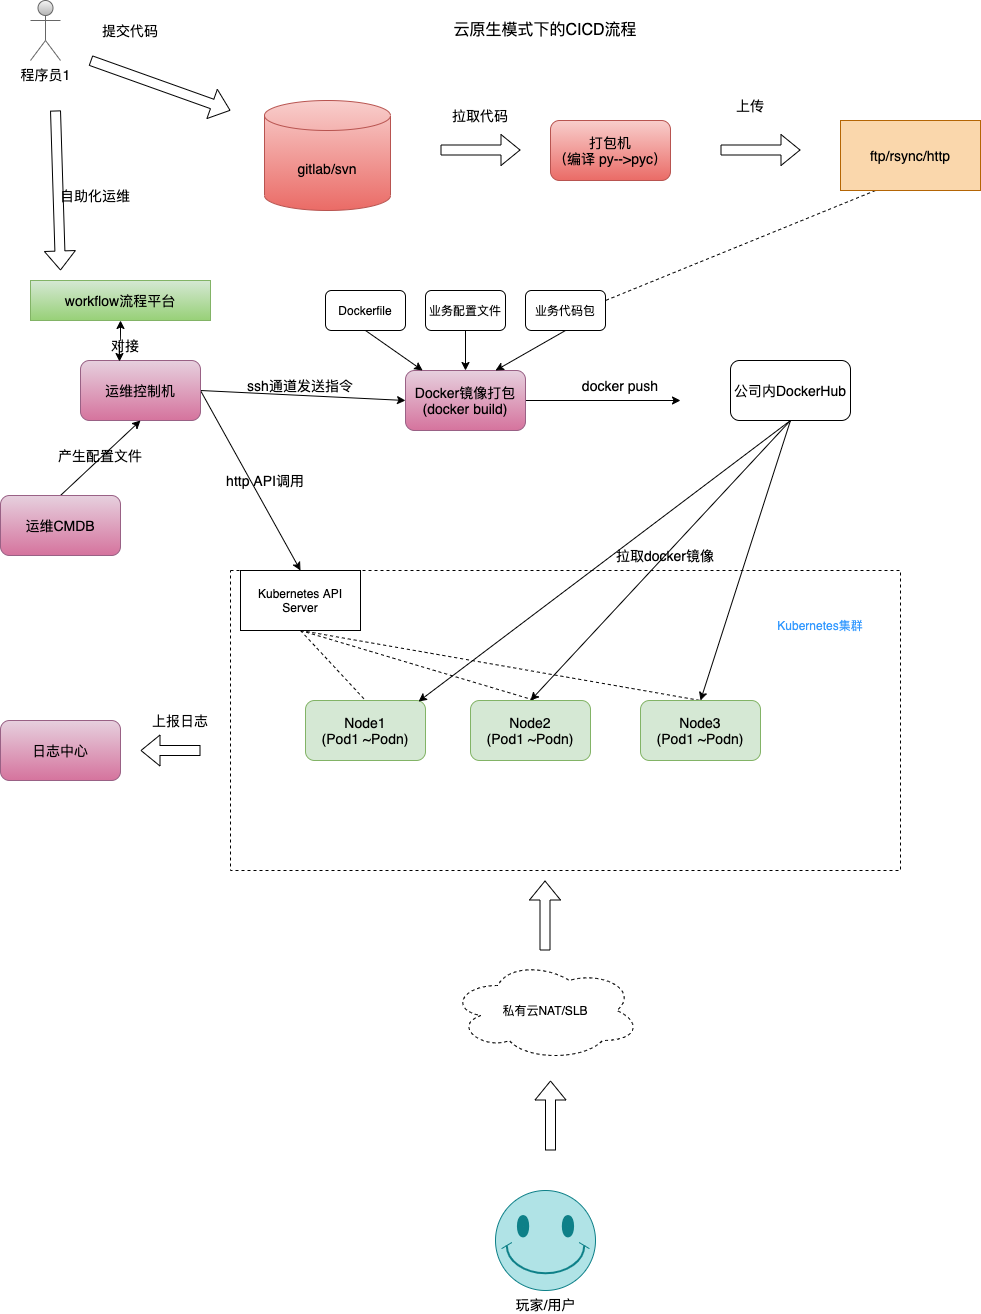

The diagram above was exported from draw.io. Its source (the exported page's mxGraphModel, read from the mxfile embedded in the PNG):
<mxGraphModel dx="946" dy="725" grid="1" gridSize="10" guides="1" tooltips="1" connect="1" arrows="1" fold="1" page="1" pageScale="1" pageWidth="827" pageHeight="1169" math="0" shadow="0">
  <root>
    <mxCell id="0" />
    <mxCell id="1" parent="0" />
    <mxCell id="HlH6Oh3_I1OJrnj7Mnaa-25" value="" style="rounded=0;whiteSpace=wrap;html=1;dashed=1;" vertex="1" parent="1">
      <mxGeometry x="240" y="600" width="670" height="300" as="geometry" />
    </mxCell>
    <mxCell id="i4UOHh9yJxEFHxTWTJUO-2" value="程序员1" style="shape=umlActor;verticalLabelPosition=bottom;verticalAlign=top;html=1;outlineConnect=0;fontSize=14;fillColor=#f5f5f5;gradientColor=#b3b3b3;strokeColor=#666666;" parent="1" vertex="1">
      <mxGeometry x="40" y="30" width="30" height="60" as="geometry" />
    </mxCell>
    <mxCell id="i4UOHh9yJxEFHxTWTJUO-5" value="gitlab/svn" style="shape=cylinder3;whiteSpace=wrap;html=1;boundedLbl=1;backgroundOutline=1;size=15;fontSize=14;fillColor=#f8cecc;gradientColor=#ea6b66;strokeColor=#b85450;" parent="1" vertex="1">
      <mxGeometry x="274" y="130" width="126" height="110" as="geometry" />
    </mxCell>
    <mxCell id="i4UOHh9yJxEFHxTWTJUO-6" value="" style="shape=flexArrow;endArrow=classic;html=1;rounded=0;fontSize=14;" parent="1" edge="1">
      <mxGeometry width="50" height="50" relative="1" as="geometry">
        <mxPoint x="100" y="90" as="sourcePoint" />
        <mxPoint x="240" y="140" as="targetPoint" />
      </mxGeometry>
    </mxCell>
    <mxCell id="i4UOHh9yJxEFHxTWTJUO-8" value="提交代码" style="text;html=1;strokeColor=none;fillColor=none;align=center;verticalAlign=middle;whiteSpace=wrap;rounded=0;fontSize=14;" parent="1" vertex="1">
      <mxGeometry x="110" y="45" width="60" height="30" as="geometry" />
    </mxCell>
    <mxCell id="i4UOHh9yJxEFHxTWTJUO-9" value="打包机&lt;br style=&quot;font-size: 14px;&quot;&gt;（编译 py--&amp;gt;pyc）" style="rounded=1;whiteSpace=wrap;html=1;fontSize=14;fillColor=#f8cecc;gradientColor=#ea6b66;strokeColor=#b85450;" parent="1" vertex="1">
      <mxGeometry x="560" y="150" width="120" height="60" as="geometry" />
    </mxCell>
    <mxCell id="i4UOHh9yJxEFHxTWTJUO-10" value="" style="shape=flexArrow;endArrow=classic;html=1;rounded=0;fontSize=14;" parent="1" edge="1">
      <mxGeometry width="50" height="50" relative="1" as="geometry">
        <mxPoint x="450" y="179.5" as="sourcePoint" />
        <mxPoint x="530" y="179.5" as="targetPoint" />
      </mxGeometry>
    </mxCell>
    <mxCell id="i4UOHh9yJxEFHxTWTJUO-11" value="拉取代码" style="text;html=1;strokeColor=none;fillColor=none;align=center;verticalAlign=middle;whiteSpace=wrap;rounded=0;fontSize=14;" parent="1" vertex="1">
      <mxGeometry x="460" y="130" width="60" height="30" as="geometry" />
    </mxCell>
    <mxCell id="HlH6Oh3_I1OJrnj7Mnaa-30" style="edgeStyle=none;rounded=0;orthogonalLoop=1;jettySize=auto;html=1;exitX=0.25;exitY=1;exitDx=0;exitDy=0;entryX=1;entryY=0.25;entryDx=0;entryDy=0;dashed=1;endArrow=none;endFill=0;" edge="1" parent="1" source="i4UOHh9yJxEFHxTWTJUO-16" target="HlH6Oh3_I1OJrnj7Mnaa-4">
      <mxGeometry relative="1" as="geometry" />
    </mxCell>
    <mxCell id="i4UOHh9yJxEFHxTWTJUO-16" value="ftp/rsync/http" style="rounded=0;whiteSpace=wrap;html=1;fontSize=14;fillColor=#fad7ac;strokeColor=#b46504;" parent="1" vertex="1">
      <mxGeometry x="850" y="150" width="140" height="70" as="geometry" />
    </mxCell>
    <mxCell id="i4UOHh9yJxEFHxTWTJUO-17" value="" style="shape=flexArrow;endArrow=classic;html=1;rounded=0;fontSize=14;" parent="1" edge="1">
      <mxGeometry width="50" height="50" relative="1" as="geometry">
        <mxPoint x="730" y="179.5" as="sourcePoint" />
        <mxPoint x="810" y="179.5" as="targetPoint" />
      </mxGeometry>
    </mxCell>
    <mxCell id="i4UOHh9yJxEFHxTWTJUO-18" value="上传" style="text;html=1;strokeColor=none;fillColor=none;align=center;verticalAlign=middle;whiteSpace=wrap;rounded=0;fontSize=14;" parent="1" vertex="1">
      <mxGeometry x="730" y="120" width="60" height="30" as="geometry" />
    </mxCell>
    <mxCell id="HlH6Oh3_I1OJrnj7Mnaa-12" style="edgeStyle=none;rounded=0;orthogonalLoop=1;jettySize=auto;html=1;exitX=1;exitY=0.5;exitDx=0;exitDy=0;entryX=0;entryY=0.5;entryDx=0;entryDy=0;" edge="1" parent="1" source="i4UOHh9yJxEFHxTWTJUO-19" target="HlH6Oh3_I1OJrnj7Mnaa-1">
      <mxGeometry relative="1" as="geometry" />
    </mxCell>
    <mxCell id="HlH6Oh3_I1OJrnj7Mnaa-23" style="edgeStyle=none;rounded=0;orthogonalLoop=1;jettySize=auto;html=1;exitX=1;exitY=0.5;exitDx=0;exitDy=0;entryX=0.5;entryY=0;entryDx=0;entryDy=0;" edge="1" parent="1" source="i4UOHh9yJxEFHxTWTJUO-19" target="HlH6Oh3_I1OJrnj7Mnaa-16">
      <mxGeometry relative="1" as="geometry" />
    </mxCell>
    <mxCell id="i4UOHh9yJxEFHxTWTJUO-19" value="运维控制机" style="rounded=1;whiteSpace=wrap;html=1;fontSize=14;fillColor=#e6d0de;strokeColor=#996185;gradientColor=#d5739d;" parent="1" vertex="1">
      <mxGeometry x="90" y="390" width="120" height="60" as="geometry" />
    </mxCell>
    <mxCell id="i4UOHh9yJxEFHxTWTJUO-20" value="Node1&lt;br&gt;(Pod1 ~Podn)" style="rounded=1;whiteSpace=wrap;html=1;fontSize=14;fillColor=#d5e8d4;strokeColor=#82b366;" parent="1" vertex="1">
      <mxGeometry x="315" y="730" width="120" height="60" as="geometry" />
    </mxCell>
    <mxCell id="i4UOHh9yJxEFHxTWTJUO-36" value="ssh通道发送指令" style="text;html=1;strokeColor=none;fillColor=none;align=center;verticalAlign=middle;whiteSpace=wrap;rounded=0;fontSize=14;" parent="1" vertex="1">
      <mxGeometry x="250" y="400" width="120" height="30" as="geometry" />
    </mxCell>
    <mxCell id="i4UOHh9yJxEFHxTWTJUO-38" style="edgeStyle=none;rounded=0;orthogonalLoop=1;jettySize=auto;html=1;exitX=0.5;exitY=0;exitDx=0;exitDy=0;entryX=0.5;entryY=1;entryDx=0;entryDy=0;fontSize=14;" parent="1" source="i4UOHh9yJxEFHxTWTJUO-37" target="i4UOHh9yJxEFHxTWTJUO-19" edge="1">
      <mxGeometry relative="1" as="geometry" />
    </mxCell>
    <mxCell id="i4UOHh9yJxEFHxTWTJUO-37" value="运维CMDB" style="rounded=1;whiteSpace=wrap;html=1;fontSize=14;fillColor=#e6d0de;strokeColor=#996185;gradientColor=#d5739d;" parent="1" vertex="1">
      <mxGeometry x="10" y="525" width="120" height="60" as="geometry" />
    </mxCell>
    <mxCell id="i4UOHh9yJxEFHxTWTJUO-39" value="产生配置文件" style="text;html=1;strokeColor=none;fillColor=none;align=center;verticalAlign=middle;whiteSpace=wrap;rounded=0;fontSize=14;" parent="1" vertex="1">
      <mxGeometry x="50" y="470" width="120" height="30" as="geometry" />
    </mxCell>
    <mxCell id="i4UOHh9yJxEFHxTWTJUO-43" value="玩家/用户" style="verticalLabelPosition=bottom;verticalAlign=top;html=1;shape=mxgraph.basic.smiley;fontSize=14;fillColor=#b0e3e6;strokeColor=#0e8088;" parent="1" vertex="1">
      <mxGeometry x="505" y="1220" width="100" height="100" as="geometry" />
    </mxCell>
    <mxCell id="i4UOHh9yJxEFHxTWTJUO-48" value="日志中心" style="rounded=1;whiteSpace=wrap;html=1;fontSize=14;fillColor=#e6d0de;strokeColor=#996185;gradientColor=#d5739d;" parent="1" vertex="1">
      <mxGeometry x="10" y="750" width="120" height="60" as="geometry" />
    </mxCell>
    <mxCell id="i4UOHh9yJxEFHxTWTJUO-52" value="" style="shape=flexArrow;endArrow=classic;html=1;rounded=0;fontSize=14;" parent="1" edge="1">
      <mxGeometry width="50" height="50" relative="1" as="geometry">
        <mxPoint x="210" y="780" as="sourcePoint" />
        <mxPoint x="150" y="780" as="targetPoint" />
      </mxGeometry>
    </mxCell>
    <mxCell id="i4UOHh9yJxEFHxTWTJUO-54" value="上报日志" style="text;html=1;strokeColor=none;fillColor=none;align=center;verticalAlign=middle;whiteSpace=wrap;rounded=0;fontSize=14;" parent="1" vertex="1">
      <mxGeometry x="130" y="735" width="120" height="30" as="geometry" />
    </mxCell>
    <mxCell id="i4UOHh9yJxEFHxTWTJUO-61" style="edgeStyle=orthogonalEdgeStyle;curved=1;rounded=0;orthogonalLoop=1;jettySize=auto;html=1;exitX=0.5;exitY=1;exitDx=0;exitDy=0;entryX=0.325;entryY=0.017;entryDx=0;entryDy=0;entryPerimeter=0;fontSize=14;startArrow=classic;startFill=1;" parent="1" source="i4UOHh9yJxEFHxTWTJUO-56" target="i4UOHh9yJxEFHxTWTJUO-19" edge="1">
      <mxGeometry relative="1" as="geometry" />
    </mxCell>
    <mxCell id="i4UOHh9yJxEFHxTWTJUO-56" value="workflow流程平台" style="rounded=0;whiteSpace=wrap;html=1;fontSize=14;fillColor=#d5e8d4;gradientColor=#97d077;strokeColor=#82b366;" parent="1" vertex="1">
      <mxGeometry x="40" y="310" width="180" height="40" as="geometry" />
    </mxCell>
    <mxCell id="i4UOHh9yJxEFHxTWTJUO-58" value="" style="shape=flexArrow;endArrow=classic;html=1;rounded=0;fontSize=14;" parent="1" edge="1">
      <mxGeometry width="50" height="50" relative="1" as="geometry">
        <mxPoint x="65" y="140" as="sourcePoint" />
        <mxPoint x="70" y="300" as="targetPoint" />
      </mxGeometry>
    </mxCell>
    <mxCell id="i4UOHh9yJxEFHxTWTJUO-59" value="自助化运维" style="text;html=1;strokeColor=none;fillColor=none;align=center;verticalAlign=middle;whiteSpace=wrap;rounded=0;fontSize=14;" parent="1" vertex="1">
      <mxGeometry x="50" y="210" width="110" height="30" as="geometry" />
    </mxCell>
    <mxCell id="i4UOHh9yJxEFHxTWTJUO-62" value="对接" style="text;html=1;strokeColor=none;fillColor=none;align=center;verticalAlign=middle;whiteSpace=wrap;rounded=0;fontSize=14;" parent="1" vertex="1">
      <mxGeometry x="80" y="360" width="110" height="30" as="geometry" />
    </mxCell>
    <mxCell id="i4UOHh9yJxEFHxTWTJUO-63" value="云原生模式下的CICD流程" style="text;html=1;strokeColor=none;fillColor=none;align=center;verticalAlign=middle;whiteSpace=wrap;rounded=0;fontSize=16;" parent="1" vertex="1">
      <mxGeometry x="420" y="30" width="270" height="60" as="geometry" />
    </mxCell>
    <mxCell id="HlH6Oh3_I1OJrnj7Mnaa-9" style="edgeStyle=none;rounded=0;orthogonalLoop=1;jettySize=auto;html=1;exitX=1;exitY=0.5;exitDx=0;exitDy=0;" edge="1" parent="1" source="HlH6Oh3_I1OJrnj7Mnaa-1">
      <mxGeometry relative="1" as="geometry">
        <mxPoint x="690" y="430" as="targetPoint" />
      </mxGeometry>
    </mxCell>
    <mxCell id="HlH6Oh3_I1OJrnj7Mnaa-1" value="Docker镜像打包&lt;br&gt;(docker build)" style="rounded=1;whiteSpace=wrap;html=1;fontSize=14;fillColor=#e6d0de;strokeColor=#996185;gradientColor=#d5739d;" vertex="1" parent="1">
      <mxGeometry x="415" y="400" width="120" height="60" as="geometry" />
    </mxCell>
    <mxCell id="HlH6Oh3_I1OJrnj7Mnaa-5" style="rounded=0;orthogonalLoop=1;jettySize=auto;html=1;exitX=0.5;exitY=1;exitDx=0;exitDy=0;" edge="1" parent="1" source="HlH6Oh3_I1OJrnj7Mnaa-2" target="HlH6Oh3_I1OJrnj7Mnaa-1">
      <mxGeometry relative="1" as="geometry" />
    </mxCell>
    <mxCell id="HlH6Oh3_I1OJrnj7Mnaa-2" value="Dockerfile" style="rounded=1;whiteSpace=wrap;html=1;" vertex="1" parent="1">
      <mxGeometry x="335" y="320" width="80" height="40" as="geometry" />
    </mxCell>
    <mxCell id="HlH6Oh3_I1OJrnj7Mnaa-6" style="edgeStyle=none;rounded=0;orthogonalLoop=1;jettySize=auto;html=1;exitX=0.5;exitY=1;exitDx=0;exitDy=0;" edge="1" parent="1" source="HlH6Oh3_I1OJrnj7Mnaa-3" target="HlH6Oh3_I1OJrnj7Mnaa-1">
      <mxGeometry relative="1" as="geometry" />
    </mxCell>
    <mxCell id="HlH6Oh3_I1OJrnj7Mnaa-3" value="业务配置文件" style="rounded=1;whiteSpace=wrap;html=1;" vertex="1" parent="1">
      <mxGeometry x="435" y="320" width="80" height="40" as="geometry" />
    </mxCell>
    <mxCell id="HlH6Oh3_I1OJrnj7Mnaa-7" style="edgeStyle=none;rounded=0;orthogonalLoop=1;jettySize=auto;html=1;exitX=0.5;exitY=1;exitDx=0;exitDy=0;entryX=0.75;entryY=0;entryDx=0;entryDy=0;" edge="1" parent="1" source="HlH6Oh3_I1OJrnj7Mnaa-4" target="HlH6Oh3_I1OJrnj7Mnaa-1">
      <mxGeometry relative="1" as="geometry" />
    </mxCell>
    <mxCell id="HlH6Oh3_I1OJrnj7Mnaa-4" value="业务代码包" style="rounded=1;whiteSpace=wrap;html=1;" vertex="1" parent="1">
      <mxGeometry x="535" y="320" width="80" height="40" as="geometry" />
    </mxCell>
    <mxCell id="HlH6Oh3_I1OJrnj7Mnaa-11" value="docker push" style="text;html=1;strokeColor=none;fillColor=none;align=center;verticalAlign=middle;whiteSpace=wrap;rounded=0;fontSize=14;" vertex="1" parent="1">
      <mxGeometry x="570" y="400" width="120" height="30" as="geometry" />
    </mxCell>
    <mxCell id="HlH6Oh3_I1OJrnj7Mnaa-19" style="edgeStyle=none;rounded=0;orthogonalLoop=1;jettySize=auto;html=1;exitX=0.5;exitY=1;exitDx=0;exitDy=0;entryX=0.942;entryY=0.017;entryDx=0;entryDy=0;entryPerimeter=0;" edge="1" parent="1" source="HlH6Oh3_I1OJrnj7Mnaa-13" target="i4UOHh9yJxEFHxTWTJUO-20">
      <mxGeometry relative="1" as="geometry" />
    </mxCell>
    <mxCell id="HlH6Oh3_I1OJrnj7Mnaa-20" style="edgeStyle=none;rounded=0;orthogonalLoop=1;jettySize=auto;html=1;exitX=0.5;exitY=1;exitDx=0;exitDy=0;entryX=0.5;entryY=0;entryDx=0;entryDy=0;" edge="1" parent="1" source="HlH6Oh3_I1OJrnj7Mnaa-13" target="HlH6Oh3_I1OJrnj7Mnaa-17">
      <mxGeometry relative="1" as="geometry" />
    </mxCell>
    <mxCell id="HlH6Oh3_I1OJrnj7Mnaa-21" style="edgeStyle=none;rounded=0;orthogonalLoop=1;jettySize=auto;html=1;exitX=0.5;exitY=1;exitDx=0;exitDy=0;entryX=0.5;entryY=0;entryDx=0;entryDy=0;" edge="1" parent="1" source="HlH6Oh3_I1OJrnj7Mnaa-13" target="HlH6Oh3_I1OJrnj7Mnaa-18">
      <mxGeometry relative="1" as="geometry" />
    </mxCell>
    <mxCell id="HlH6Oh3_I1OJrnj7Mnaa-13" value="公司内DockerHub" style="rounded=1;whiteSpace=wrap;html=1;fontSize=14;" vertex="1" parent="1">
      <mxGeometry x="740" y="390" width="120" height="60" as="geometry" />
    </mxCell>
    <mxCell id="HlH6Oh3_I1OJrnj7Mnaa-27" style="edgeStyle=none;rounded=0;orthogonalLoop=1;jettySize=auto;html=1;exitX=0.5;exitY=1;exitDx=0;exitDy=0;entryX=0.5;entryY=0;entryDx=0;entryDy=0;endArrow=none;endFill=0;dashed=1;" edge="1" parent="1" source="HlH6Oh3_I1OJrnj7Mnaa-16" target="i4UOHh9yJxEFHxTWTJUO-20">
      <mxGeometry relative="1" as="geometry" />
    </mxCell>
    <mxCell id="HlH6Oh3_I1OJrnj7Mnaa-28" style="edgeStyle=none;rounded=0;orthogonalLoop=1;jettySize=auto;html=1;exitX=0.5;exitY=1;exitDx=0;exitDy=0;entryX=0.567;entryY=0.017;entryDx=0;entryDy=0;entryPerimeter=0;endArrow=none;endFill=0;dashed=1;" edge="1" parent="1" source="HlH6Oh3_I1OJrnj7Mnaa-16" target="HlH6Oh3_I1OJrnj7Mnaa-17">
      <mxGeometry relative="1" as="geometry" />
    </mxCell>
    <mxCell id="HlH6Oh3_I1OJrnj7Mnaa-29" style="edgeStyle=none;rounded=0;orthogonalLoop=1;jettySize=auto;html=1;exitX=0.5;exitY=1;exitDx=0;exitDy=0;entryX=0.5;entryY=0;entryDx=0;entryDy=0;endArrow=none;endFill=0;dashed=1;" edge="1" parent="1" source="HlH6Oh3_I1OJrnj7Mnaa-16" target="HlH6Oh3_I1OJrnj7Mnaa-18">
      <mxGeometry relative="1" as="geometry" />
    </mxCell>
    <mxCell id="HlH6Oh3_I1OJrnj7Mnaa-16" value="Kubernetes API Server" style="rounded=0;whiteSpace=wrap;html=1;" vertex="1" parent="1">
      <mxGeometry x="250" y="600" width="120" height="60" as="geometry" />
    </mxCell>
    <mxCell id="HlH6Oh3_I1OJrnj7Mnaa-17" value="Node2&lt;br&gt;(Pod1 ~Podn)" style="rounded=1;whiteSpace=wrap;html=1;fontSize=14;fillColor=#d5e8d4;strokeColor=#82b366;" vertex="1" parent="1">
      <mxGeometry x="480" y="730" width="120" height="60" as="geometry" />
    </mxCell>
    <mxCell id="HlH6Oh3_I1OJrnj7Mnaa-18" value="Node3&lt;br&gt;(Pod1 ~Podn)" style="rounded=1;whiteSpace=wrap;html=1;fontSize=14;fillColor=#d5e8d4;strokeColor=#82b366;" vertex="1" parent="1">
      <mxGeometry x="650" y="730" width="120" height="60" as="geometry" />
    </mxCell>
    <mxCell id="HlH6Oh3_I1OJrnj7Mnaa-22" value="拉取docker镜像" style="text;html=1;strokeColor=none;fillColor=none;align=center;verticalAlign=middle;whiteSpace=wrap;rounded=0;fontSize=14;" vertex="1" parent="1">
      <mxGeometry x="615" y="570" width="120" height="30" as="geometry" />
    </mxCell>
    <mxCell id="HlH6Oh3_I1OJrnj7Mnaa-24" value="http API调用" style="text;html=1;strokeColor=none;fillColor=none;align=center;verticalAlign=middle;whiteSpace=wrap;rounded=0;fontSize=14;" vertex="1" parent="1">
      <mxGeometry x="215" y="495" width="120" height="30" as="geometry" />
    </mxCell>
    <mxCell id="HlH6Oh3_I1OJrnj7Mnaa-31" value="私有云NAT/SLB" style="ellipse;shape=cloud;whiteSpace=wrap;html=1;dashed=1;" vertex="1" parent="1">
      <mxGeometry x="460" y="990" width="190" height="100" as="geometry" />
    </mxCell>
    <mxCell id="HlH6Oh3_I1OJrnj7Mnaa-32" value="" style="shape=flexArrow;endArrow=classic;html=1;rounded=0;" edge="1" parent="1">
      <mxGeometry width="50" height="50" relative="1" as="geometry">
        <mxPoint x="560" y="1180" as="sourcePoint" />
        <mxPoint x="560" y="1110" as="targetPoint" />
      </mxGeometry>
    </mxCell>
    <mxCell id="HlH6Oh3_I1OJrnj7Mnaa-33" value="" style="shape=flexArrow;endArrow=classic;html=1;rounded=0;" edge="1" parent="1">
      <mxGeometry width="50" height="50" relative="1" as="geometry">
        <mxPoint x="554.5" y="980" as="sourcePoint" />
        <mxPoint x="554.5" y="910" as="targetPoint" />
      </mxGeometry>
    </mxCell>
    <mxCell id="HlH6Oh3_I1OJrnj7Mnaa-35" style="edgeStyle=none;rounded=0;orthogonalLoop=1;jettySize=auto;html=1;exitX=1;exitY=1;exitDx=0;exitDy=0;endArrow=none;endFill=0;" edge="1" parent="1" source="HlH6Oh3_I1OJrnj7Mnaa-25" target="HlH6Oh3_I1OJrnj7Mnaa-25">
      <mxGeometry relative="1" as="geometry" />
    </mxCell>
    <mxCell id="HlH6Oh3_I1OJrnj7Mnaa-36" value="Kubernetes集群" style="text;html=1;strokeColor=none;fillColor=none;align=center;verticalAlign=middle;whiteSpace=wrap;rounded=0;dashed=1;fontColor=#3399FF;" vertex="1" parent="1">
      <mxGeometry x="780" y="640" width="100" height="30" as="geometry" />
    </mxCell>
  </root>
</mxGraphModel>